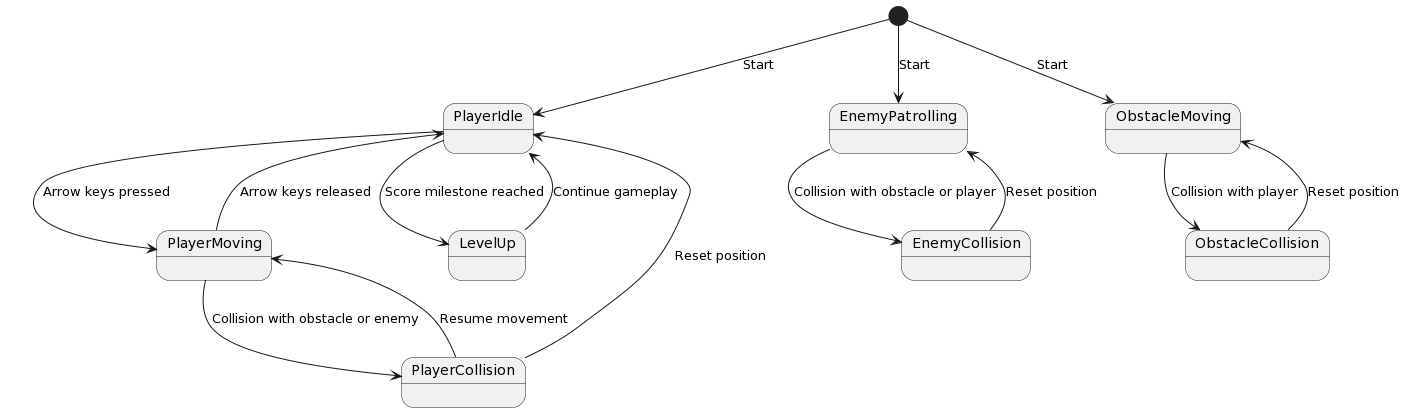

The diagram above was rendered by PlantUML. Its source (embedded in the PNG):
@startuml
[*] --> PlayerIdle : Start

PlayerIdle --> PlayerMoving : Arrow keys pressed
PlayerMoving --> PlayerIdle : Arrow keys released
PlayerMoving --> PlayerCollision : Collision with obstacle or enemy
PlayerCollision --> PlayerIdle : Reset position
PlayerCollision --> PlayerMoving : Resume movement

PlayerIdle --> LevelUp : Score milestone reached
LevelUp --> PlayerIdle : Continue gameplay

[*] --> EnemyPatrolling : Start

EnemyPatrolling --> EnemyCollision : Collision with obstacle or player
EnemyCollision --> EnemyPatrolling : Reset position

[*] --> ObstacleMoving : Start

ObstacleMoving --> ObstacleCollision : Collision with player
ObstacleCollision --> ObstacleMoving : Reset position
@enduml